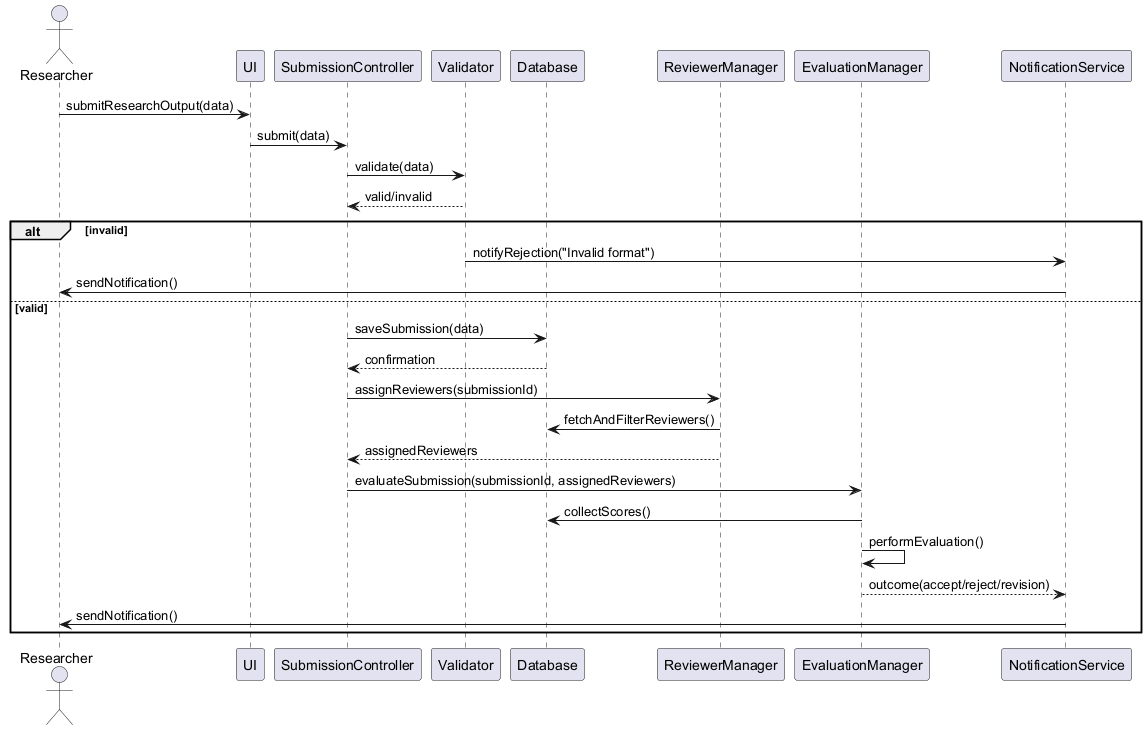

The diagram above was rendered by PlantUML. Its source (embedded in the PNG):
@startuml optimised_sequence
actor Researcher
participant UI
participant SubmissionController
participant Validator
participant Database
participant ReviewerManager
participant EvaluationManager
participant NotificationService

Researcher -> UI: submitResearchOutput(data)
UI -> SubmissionController: submit(data)

SubmissionController -> Validator: validate(data)
Validator --> SubmissionController: valid/invalid

alt invalid
    Validator -> NotificationService: notifyRejection("Invalid format")
    NotificationService -> Researcher: sendNotification()
else valid
    SubmissionController -> Database: saveSubmission(data)
    Database --> SubmissionController: confirmation

    SubmissionController -> ReviewerManager: assignReviewers(submissionId)
    ReviewerManager -> Database: fetchAndFilterReviewers()
    ReviewerManager --> SubmissionController: assignedReviewers

    SubmissionController -> EvaluationManager: evaluateSubmission(submissionId, assignedReviewers)
    EvaluationManager -> Database: collectScores()
    EvaluationManager -> EvaluationManager: performEvaluation() 
    EvaluationManager --> NotificationService: outcome(accept/reject/revision)

    NotificationService -> Researcher: sendNotification()
end
@enduml